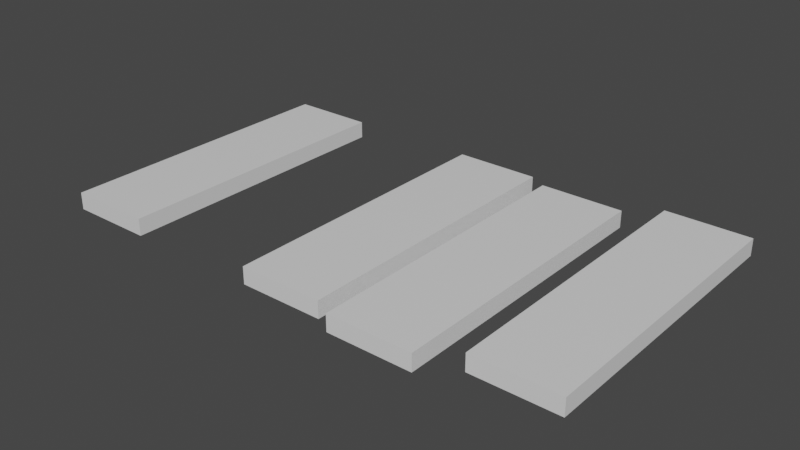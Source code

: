 # Source: wood_path_3.blend  (saved by Blender 2.81.16; exported with 4.5.12 LTS)
import bpy
from mathutils import Matrix  # noqa: F401  (used for matrix-valued properties, if any)

bpy.ops.wm.read_factory_settings(use_empty=True)
scene = bpy.context.scene
scene.name = 'Scene'

# ---- collections
col_collection = bpy.data.collections.new('Collection'); scene.collection.children.link(col_collection)

# ---- materials (node trees are filled in below, after node groups)
mat_material = bpy.data.materials.new('Material')
mat_material.alpha_threshold = 0.0
mat_material.use_transparent_shadow = False
mat_material.line_color = (0.0, 0.0, 0.0, 1.0)
mat_material_004 = bpy.data.materials.new('Material.004')
mat_material_004.alpha_threshold = 0.0
mat_material_004.use_transparent_shadow = False
mat_material_004.line_color = (0.0, 0.0, 0.0, 1.0)
mat_material_005 = bpy.data.materials.new('Material.005')
mat_material_005.alpha_threshold = 0.0
mat_material_005.use_transparent_shadow = False
mat_material_005.line_color = (0.0, 0.0, 0.0, 1.0)
mat_material_006 = bpy.data.materials.new('Material.006')
mat_material_006.alpha_threshold = 0.0
mat_material_006.use_transparent_shadow = False
mat_material_006.line_color = (0.0, 0.0, 0.0, 1.0)

# ---- material node trees
mat_material.use_nodes = True; mat_material.node_tree.nodes.clear()
_N = mat_material.node_tree.nodes; _L = mat_material.node_tree.links
n0 = _N.new('ShaderNodeOutputMaterial'); n0.name = 'Material Output'; n0.location = (300, 300)
n1 = _N.new('ShaderNodeBsdfPrincipled'); n1.name = 'Principled BSDF'; n1.location = (10, 300)
n1.distribution = 'GGX'
n1.subsurface_method = 'BURLEY'
n1.inputs[2].default_value = 0.4
n1.inputs[3].default_value = 1.45
n1.inputs[27].default_value = (0.0, 0.0, 0.0, 1.0)
n1.inputs[28].default_value = 1.0
_L.new(n1.outputs[0], n0.inputs[0])
n0.is_active_output = True
mat_material_004.use_nodes = True; mat_material_004.node_tree.nodes.clear()
_N = mat_material_004.node_tree.nodes; _L = mat_material_004.node_tree.links
n0 = _N.new('ShaderNodeOutputMaterial'); n0.name = 'Material Output'; n0.location = (300, 300)
n1 = _N.new('ShaderNodeBsdfPrincipled'); n1.name = 'Principled BSDF'; n1.location = (10, 300)
n1.distribution = 'GGX'
n1.subsurface_method = 'BURLEY'
n1.inputs[2].default_value = 0.4
n1.inputs[3].default_value = 1.45
n1.inputs[27].default_value = (0.0, 0.0, 0.0, 1.0)
n1.inputs[28].default_value = 1.0
_L.new(n1.outputs[0], n0.inputs[0])
n0.is_active_output = True
mat_material_005.use_nodes = True; mat_material_005.node_tree.nodes.clear()
_N = mat_material_005.node_tree.nodes; _L = mat_material_005.node_tree.links
n0 = _N.new('ShaderNodeOutputMaterial'); n0.name = 'Material Output'; n0.location = (300, 300)
n1 = _N.new('ShaderNodeBsdfPrincipled'); n1.name = 'Principled BSDF'; n1.location = (10, 300)
n1.distribution = 'GGX'
n1.subsurface_method = 'BURLEY'
n1.inputs[2].default_value = 0.4
n1.inputs[3].default_value = 1.45
n1.inputs[27].default_value = (0.0, 0.0, 0.0, 1.0)
n1.inputs[28].default_value = 1.0
_L.new(n1.outputs[0], n0.inputs[0])
n0.is_active_output = True
mat_material_006.use_nodes = True; mat_material_006.node_tree.nodes.clear()
_N = mat_material_006.node_tree.nodes; _L = mat_material_006.node_tree.links
n0 = _N.new('ShaderNodeOutputMaterial'); n0.name = 'Material Output'; n0.location = (300, 300)
n1 = _N.new('ShaderNodeBsdfPrincipled'); n1.name = 'Principled BSDF'; n1.location = (10, 300)
n1.distribution = 'GGX'
n1.subsurface_method = 'BURLEY'
n1.inputs[2].default_value = 0.4
n1.inputs[3].default_value = 1.45
n1.inputs[27].default_value = (0.0, 0.0, 0.0, 1.0)
n1.inputs[28].default_value = 1.0
_L.new(n1.outputs[0], n0.inputs[0])
n0.is_active_output = True

# ---- world
world_world = bpy.data.worlds.new('World'); scene.world = world_world
world_world.use_nodes = True; world_world.node_tree.nodes.clear()
_N = world_world.node_tree.nodes; _L = world_world.node_tree.links
n0 = _N.new('ShaderNodeOutputWorld'); n0.name = 'World Output'; n0.location = (300, 300)
n1 = _N.new('ShaderNodeBackground'); n1.name = 'Background'; n1.location = (10, 300)
n1.inputs[0].default_value = (0.05088, 0.05088, 0.05088, 1.0)
_L.new(n1.outputs[0], n0.inputs[0])
n0.is_active_output = True
world_world.color = (0.05088, 0.05088, 0.05088)
world_world.use_sun_shadow = False
world_world.sun_shadow_jitter_overblur = 0.0

# ---- meshes
me_cube = bpy.data.meshes.new('Cube')
me_cube.from_pydata([(1.0, 1.0, 1.0), (1.0, 1.0, -1.0), (1.0, -1.0, 1.0), (1.0, -1.0, -1.0), (-1.0, 1.0, 1.0), (-1.0, 1.0, -1.0), (-1.0, -1.0, 1.0), (-1.0, -1.0, -1.0)], [], [(0, 4, 6, 2), (3, 2, 6, 7), (7, 6, 4, 5), (5, 1, 3, 7), (1, 0, 2, 3), (5, 4, 0, 1)])
_uv = me_cube.uv_layers.new(name='UVMap')
_uv.uv.foreach_set('vector', [0.625, 0.5, 0.875, 0.5, 0.875, 0.75, 0.625, 0.75, 0.375, 0.75, 0.625, 0.75, 0.625, 1.0, 0.375, 1.0, 0.375, 0.0, 0.625, 0.0, 0.625, 0.25, 0.375, 0.25, 0.125, 0.5, 0.375, 0.5, 0.375, 0.75, 0.125, 0.75, 0.375, 0.5, 0.625, 0.5, 0.625, 0.75, 0.375, 0.75, 0.375, 0.25, 0.625, 0.25, 0.625, 0.5, 0.375, 0.5])
me_cube.materials.append(mat_material)
me_cube.use_remesh_preserve_volume = False
me_cube.use_remesh_preserve_attributes = False
me_cube.use_mirror_vertex_groups = False
me_cube.update()
me_cube_004 = bpy.data.meshes.new('Cube.004')
me_cube_004.from_pydata([(1.0, 1.0, 1.0), (1.0, 1.0, -1.0), (1.0, -1.0, 1.0), (1.0, -1.0, -1.0), (-1.0, 1.0, 1.0), (-1.0, 1.0, -1.0), (-1.0, -1.0, 1.0), (-1.0, -1.0, -1.0)], [], [(0, 4, 6, 2), (3, 2, 6, 7), (7, 6, 4, 5), (5, 1, 3, 7), (1, 0, 2, 3), (5, 4, 0, 1)])
_uv = me_cube_004.uv_layers.new(name='UVMap')
_uv.uv.foreach_set('vector', [0.625, 0.5, 0.875, 0.5, 0.875, 0.75, 0.625, 0.75, 0.375, 0.75, 0.625, 0.75, 0.625, 1.0, 0.375, 1.0, 0.375, 0.0, 0.625, 0.0, 0.625, 0.25, 0.375, 0.25, 0.125, 0.5, 0.375, 0.5, 0.375, 0.75, 0.125, 0.75, 0.375, 0.5, 0.625, 0.5, 0.625, 0.75, 0.375, 0.75, 0.375, 0.25, 0.625, 0.25, 0.625, 0.5, 0.375, 0.5])
me_cube_004.materials.append(mat_material_004)
me_cube_004.use_remesh_preserve_volume = False
me_cube_004.use_remesh_preserve_attributes = False
me_cube_004.use_mirror_vertex_groups = False
me_cube_004.update()
me_cube_005 = bpy.data.meshes.new('Cube.005')
me_cube_005.from_pydata([(1.0, 1.0, 1.0), (1.0, 1.0, -1.0), (1.0, -1.0, 1.0), (1.0, -1.0, -1.0), (-1.0, 1.0, 1.0), (-1.0, 1.0, -1.0), (-1.0, -1.0, 1.0), (-1.0, -1.0, -1.0)], [], [(0, 4, 6, 2), (3, 2, 6, 7), (7, 6, 4, 5), (5, 1, 3, 7), (1, 0, 2, 3), (5, 4, 0, 1)])
_uv = me_cube_005.uv_layers.new(name='UVMap')
_uv.uv.foreach_set('vector', [0.625, 0.5, 0.875, 0.5, 0.875, 0.75, 0.625, 0.75, 0.375, 0.75, 0.625, 0.75, 0.625, 1.0, 0.375, 1.0, 0.375, 0.0, 0.625, 0.0, 0.625, 0.25, 0.375, 0.25, 0.125, 0.5, 0.375, 0.5, 0.375, 0.75, 0.125, 0.75, 0.375, 0.5, 0.625, 0.5, 0.625, 0.75, 0.375, 0.75, 0.375, 0.25, 0.625, 0.25, 0.625, 0.5, 0.375, 0.5])
me_cube_005.materials.append(mat_material_005)
me_cube_005.use_remesh_preserve_volume = False
me_cube_005.use_remesh_preserve_attributes = False
me_cube_005.use_mirror_vertex_groups = False
me_cube_005.update()
me_cube_006 = bpy.data.meshes.new('Cube.006')
me_cube_006.from_pydata([(1.0, 1.0, 1.0), (1.0, 1.0, -1.0), (1.0, -1.0, 1.0), (1.0, -1.0, -1.0), (-1.0, 1.0, 1.0), (-1.0, 1.0, -1.0), (-1.0, -1.0, 1.0), (-1.0, -1.0, -1.0)], [], [(0, 4, 6, 2), (3, 2, 6, 7), (7, 6, 4, 5), (5, 1, 3, 7), (1, 0, 2, 3), (5, 4, 0, 1)])
_uv = me_cube_006.uv_layers.new(name='UVMap')
_uv.uv.foreach_set('vector', [0.625, 0.5, 0.875, 0.5, 0.875, 0.75, 0.625, 0.75, 0.375, 0.75, 0.625, 0.75, 0.625, 1.0, 0.375, 1.0, 0.375, 0.0, 0.625, 0.0, 0.625, 0.25, 0.375, 0.25, 0.125, 0.5, 0.375, 0.5, 0.375, 0.75, 0.125, 0.75, 0.375, 0.5, 0.625, 0.5, 0.625, 0.75, 0.375, 0.75, 0.375, 0.25, 0.625, 0.25, 0.625, 0.5, 0.375, 0.5])
me_cube_006.materials.append(mat_material_006)
me_cube_006.use_remesh_preserve_volume = False
me_cube_006.use_remesh_preserve_attributes = False
me_cube_006.use_mirror_vertex_groups = False
me_cube_006.update()

# ---- objects
ob_cube = bpy.data.objects.new('Cube', me_cube)
ob_cube_002 = bpy.data.objects.new('Cube.002', me_cube_004)
ob_cube_003 = bpy.data.objects.new('Cube.003', me_cube_005)
ob_cube_004 = bpy.data.objects.new('Cube.004', me_cube_006)

# ---- transforms, parenting, visibility, modifiers, constraints
ob_cube.location = (0.0, -0.0115, -0.5148)
ob_cube.scale = (0.6443, 2.278, 0.1295)
ob_cube.lock_rotations_4d = False
ob_cube.empty_display_type = 'ARROWS'
ob_cube.lineart.crease_threshold = 0.0
ob_cube_002.location = (3.342, -0.0115, -0.5148)
ob_cube_002.scale = (0.6443, 2.278, 0.1295)
ob_cube_002.lock_rotations_4d = False
ob_cube_002.empty_display_type = 'ARROWS'
ob_cube_002.lineart.crease_threshold = 0.0
ob_cube_003.location = (4.902, -0.162, -0.5148)
ob_cube_003.scale = (0.6443, 2.278, 0.1295)
ob_cube_003.lock_rotations_4d = False
ob_cube_003.empty_display_type = 'ARROWS'
ob_cube_003.lineart.crease_threshold = 0.0
ob_cube_004.location = (6.639, 0.2243, -0.5148)
ob_cube_004.scale = (0.6443, 2.278, 0.1295)
ob_cube_004.lock_rotations_4d = False
ob_cube_004.empty_display_type = 'ARROWS'
ob_cube_004.lineart.crease_threshold = 0.0

# ---- collection membership
col_collection.objects.link(ob_cube)
col_collection.objects.link(ob_cube_002)
col_collection.objects.link(ob_cube_003)
col_collection.objects.link(ob_cube_004)

# ---- scene / render settings (as saved in the file)
scene.frame_start = 1; scene.frame_end = 250; scene.frame_set(1)
scene.render.engine = 'BLENDER_EEVEE_NEXT'
scene.cycles.use_denoising = False
scene.cycles.samples = 128
scene.cycles.sampling_pattern = 'TABULATED_SOBOL'
scene.cycles.use_adaptive_sampling = False
scene.cycles.use_light_tree = False
scene.view_settings.view_transform = 'Filmic'
bpy.context.view_layer.update()

# ---- added for rendering (the .blend has no active camera and no usable light): camera, sun
cam_auto = bpy.data.cameras.new('AutoCamera')
cam_auto.lens = 50.0
cam_auto.sensor_width = 36.0
cam_auto.clip_end = 1000.0
ob_auto_camera = bpy.data.objects.new('AutoCamera', cam_auto)
scene.collection.objects.link(ob_auto_camera)
ob_auto_camera.location = (11.9656, -10.3445, 6.40233)
ob_auto_camera.rotation_euler = (1.09748, -7.21219e-08, 0.694738)
scene.camera = ob_auto_camera
light_auto_sun = bpy.data.lights.new('AutoSun', 'SUN')
light_auto_sun.energy = 3.0
light_auto_sun.angle = 0.0523599
ob_auto_sun = bpy.data.objects.new('AutoSun', light_auto_sun)
scene.collection.objects.link(ob_auto_sun)
ob_auto_sun.rotation_euler = (0.872665, 0.174533, 0.523599)
bpy.context.view_layer.update()
